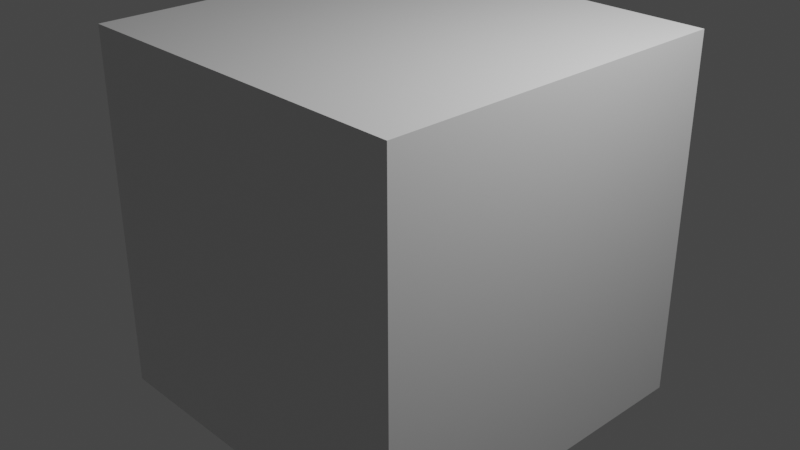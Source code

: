 # Source: cube_scale.blend  (saved by Blender 2.92.15; exported with 4.5.12 LTS)
import bpy
from mathutils import Matrix  # noqa: F401  (used for matrix-valued properties, if any)

bpy.ops.wm.read_factory_settings(use_empty=True)
scene = bpy.context.scene
scene.name = 'Scene'

# ---- collections
col_collection = bpy.data.collections.new('Collection'); scene.collection.children.link(col_collection)

# ---- materials (node trees are filled in below, after node groups)
mat_material = bpy.data.materials.new('Material')
mat_material.alpha_threshold = 0.0
mat_material.use_transparent_shadow = False
mat_material.line_color = (0.0, 0.0, 0.0, 1.0)

# ---- material node trees
mat_material.use_nodes = True; mat_material.node_tree.nodes.clear()
_N = mat_material.node_tree.nodes; _L = mat_material.node_tree.links
n0 = _N.new('ShaderNodeOutputMaterial'); n0.name = 'Material Output'; n0.location = (300, 300)
n1 = _N.new('ShaderNodeBsdfPrincipled'); n1.name = 'Principled BSDF'; n1.location = (10, 300)
n1.distribution = 'GGX'
n1.subsurface_method = 'BURLEY'
n1.inputs[2].default_value = 0.4
n1.inputs[3].default_value = 1.45
n1.inputs[27].default_value = (0.0, 0.0, 0.0, 1.0)
n1.inputs[28].default_value = 1.0
_L.new(n1.outputs[0], n0.inputs[0])
n0.is_active_output = True

# ---- world
world_world = bpy.data.worlds.new('World'); scene.world = world_world
world_world.use_nodes = True; world_world.node_tree.nodes.clear()
_N = world_world.node_tree.nodes; _L = world_world.node_tree.links
n0 = _N.new('ShaderNodeOutputWorld'); n0.name = 'World Output'; n0.location = (300, 300)
n1 = _N.new('ShaderNodeBackground'); n1.name = 'Background'; n1.location = (10, 300)
n1.inputs[0].default_value = (0.05088, 0.05088, 0.05088, 1.0)
_L.new(n1.outputs[0], n0.inputs[0])
n0.is_active_output = True
world_world.color = (0.05088, 0.05088, 0.05088)
world_world.use_sun_shadow = False
world_world.sun_shadow_jitter_overblur = 0.0

# ---- cameras
cam_camera = bpy.data.cameras.new('Camera')
cam_camera.clip_end = 100.0
cam_camera.ortho_scale = 7.314

# ---- lights
light_light = bpy.data.lights.new('Light', 'POINT')
light_light.transmission_factor = 0.0
light_light.energy = 1000.0
light_light.shadow_soft_size = 0.1
light_light.shadow_maximum_resolution = 0.006
light_light.use_absolute_resolution = True

# ---- meshes
me_cube = bpy.data.meshes.new('Cube')
me_cube.from_pydata([(1.0, 1.0, 1.0), (1.0, 1.0, -1.0), (1.0, -1.0, 1.0), (1.0, -1.0, -1.0), (-1.0, 1.0, 1.0), (-1.0, 1.0, -1.0), (-1.0, -1.0, 1.0), (-1.0, -1.0, -1.0)], [], [(0, 4, 6, 2), (3, 2, 6, 7), (7, 6, 4, 5), (5, 1, 3, 7), (1, 0, 2, 3), (5, 4, 0, 1)])
_uv = me_cube.uv_layers.new(name='UVMap')
_uv.uv.foreach_set('vector', [0.625, 0.5, 0.875, 0.5, 0.875, 0.75, 0.625, 0.75, 0.375, 0.75, 0.625, 0.75, 0.625, 1.0, 0.375, 1.0, 0.375, 0.0, 0.625, 0.0, 0.625, 0.25, 0.375, 0.25, 0.125, 0.5, 0.375, 0.5, 0.375, 0.75, 0.125, 0.75, 0.375, 0.5, 0.625, 0.5, 0.625, 0.75, 0.375, 0.75, 0.375, 0.25, 0.625, 0.25, 0.625, 0.5, 0.375, 0.5])
me_cube.materials.append(mat_material)
me_cube.use_remesh_preserve_volume = False
me_cube.use_remesh_preserve_attributes = False
me_cube.use_mirror_vertex_groups = False
me_cube.update()

# ---- objects
ob_cube = bpy.data.objects.new('Cube', me_cube)
ob_light = bpy.data.objects.new('Light', light_light)
ob_camera = bpy.data.objects.new('Camera', cam_camera)

# ---- transforms, parenting, visibility, modifiers, constraints
ob_cube.location = (0.0, 0.0, 0.0)
ob_cube.scale = (2.0, 2.0, 2.0)
ob_cube.lock_rotations_4d = False
ob_cube.empty_display_type = 'ARROWS'
ob_cube.lineart.crease_threshold = 0.0
_m = ob_cube.modifiers.new('ParticleSettings', 'PARTICLE_SYSTEM')
ob_light.location = (4.076, 1.005, 5.904)
ob_light.rotation_euler = (0.6503, 0.05522, 1.866)
ob_light.lock_rotations_4d = False
ob_light.empty_display_type = 'ARROWS'
ob_light.color = (0.0, 0.0, 0.0, 0.0)
ob_light.lineart.crease_threshold = 0.0
ob_camera.location = (7.359, -6.926, 4.958)
ob_camera.rotation_euler = (1.109, 0.0, 0.8149)
ob_camera.lock_rotations_4d = False
ob_camera.empty_display_type = 'ARROWS'
ob_camera.color = (0.0, 0.0, 0.0, 0.0)
ob_camera.display_type = 'WIRE'
ob_camera.lineart.crease_threshold = 0.0

# ---- collection membership
col_collection.objects.link(ob_cube)
col_collection.objects.link(ob_light)
col_collection.objects.link(ob_camera)

# ---- scene / render settings (as saved in the file)
scene.camera = ob_camera
scene.frame_start = 1; scene.frame_end = 10; scene.frame_set(10)
scene.render.engine = 'BLENDER_EEVEE_NEXT'
scene.cycles.use_denoising = False
scene.cycles.samples = 128
scene.cycles.sampling_pattern = 'TABULATED_SOBOL'
scene.cycles.use_adaptive_sampling = False
scene.cycles.use_light_tree = False
scene.view_settings.view_transform = 'Filmic'
bpy.context.view_layer.update()
